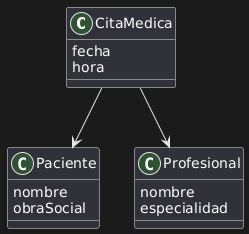

The diagram above was rendered by PlantUML. Its source (embedded in the PNG):
@startuml
class CitaMedica {
  fecha
  hora
}

class Paciente {
  nombre
  obraSocial
}

class Profesional {
  nombre
  especialidad
}

CitaMedica --> Paciente
CitaMedica --> Profesional
@enduml